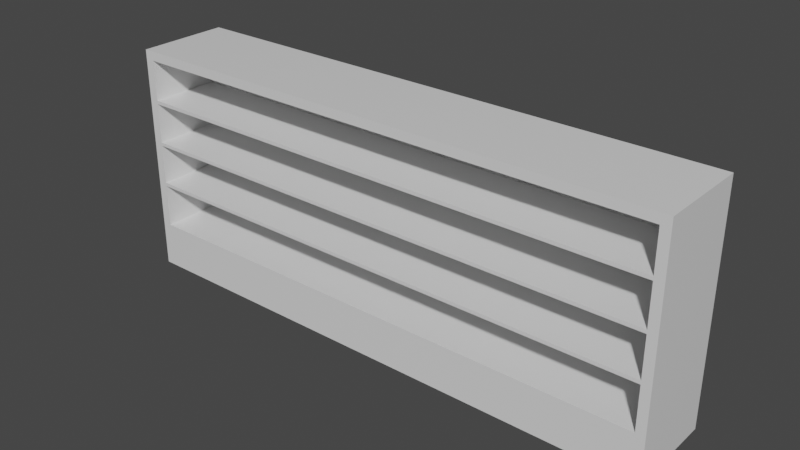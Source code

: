 # Source: fridge.blend  (saved by Blender 3.6.13; exported with 4.5.12 LTS)
import bpy
from mathutils import Matrix  # noqa: F401  (used for matrix-valued properties, if any)

bpy.ops.wm.read_factory_settings(use_empty=True)
scene = bpy.context.scene
scene.name = 'Scene'

# ---- collections
col_collection = bpy.data.collections.new('Collection'); scene.collection.children.link(col_collection)

# ---- materials (node trees are filled in below, after node groups)
mat_material = bpy.data.materials.new('Material')
mat_material.alpha_threshold = 0.0
mat_material.use_transparent_shadow = False
mat_material.roughness = 0.5
mat_material.line_color = (0.0, 0.0, 0.0, 1.0)

# ---- material node trees
mat_material.use_nodes = True; mat_material.node_tree.nodes.clear()
_N = mat_material.node_tree.nodes; _L = mat_material.node_tree.links
n0 = _N.new('ShaderNodeOutputMaterial'); n0.name = 'Material Output'; n0.location = (300, 300)
n1 = _N.new('ShaderNodeBsdfPrincipled'); n1.name = 'Principled BSDF'; n1.location = (10, 300)
n1.distribution = 'GGX'
n1.subsurface_method = 'RANDOM_WALK_SKIN'
n1.inputs[2].default_value = 0.333
n1.inputs[3].default_value = 1.45
n1.inputs[27].default_value = (0.0, 0.0, 0.0, 1.0)
n1.inputs[28].default_value = 1.0
_L.new(n1.outputs[0], n0.inputs[0])
n0.is_active_output = True

# ---- world
world_world = bpy.data.worlds.new('World'); scene.world = world_world
world_world.use_nodes = True; world_world.node_tree.nodes.clear()
_N = world_world.node_tree.nodes; _L = world_world.node_tree.links
n0 = _N.new('ShaderNodeOutputWorld'); n0.name = 'World Output'; n0.location = (300, 300)
n1 = _N.new('ShaderNodeBackground'); n1.name = 'Background'; n1.location = (10, 300)
n1.inputs[0].default_value = (0.05088, 0.05088, 0.05088, 1.0)
_L.new(n1.outputs[0], n0.inputs[0])
n0.is_active_output = True
world_world.color = (0.05088, 0.05088, 0.05088)
world_world.use_sun_shadow = False
world_world.sun_shadow_jitter_overblur = 0.0

# ---- meshes
me_cube = bpy.data.meshes.new('Cube')
me_cube.from_pydata([(3.0, 0.5, 0.5), (3.0, 0.5, 0.0), (3.0, -0.5, 0.5), (3.0, -0.5, 0.0), (0.0, 0.5, 0.5), (0.0, 0.5, 0.0), (0.0, -0.5, 0.5), (0.0, -0.5, 0.0), (3.0, -0.5, 2.5), (0.0, -0.5, 2.5), (3.0, 0.5, 2.5), (0.0, 0.5, 2.5), (0.0, 0.25, 0.0), (3.0, 0.25, 0.5), (0.0, 0.25, 0.5), (3.0, 0.25, 0.0), (3.0, 0.25, 2.5), (0.0, 0.25, 2.5), (3.0, -0.5, 2.4), (0.0, -0.5, 2.4), (3.0, 0.25, 2.4), (0.0, 0.25, 2.4), (2.9, 0.5, 0.0), (2.9, -0.5, 0.5), (2.9, -0.5, 0.0), (2.9, 0.5, 0.5), (2.9, -0.5, 2.5), (2.9, 0.5, 2.5), (2.9, 0.25, 0.5), (2.9, -0.5, 2.4), (2.9, 0.25, 2.5), (2.9, 0.25, 0.0), (2.9, 0.25, 2.4), (0.0, 0.5, 2.4), (3.0, 0.5, 2.4), (0.0, 0.5, 1.925), (2.9, 0.5, 2.4), (0.0, 0.5, 1.45), (0.0, 0.5, 0.975), (0.0, 0.25, 0.975), (0.0, 0.25, 1.45), (0.0, 0.25, 1.925), (2.9, 0.25, 1.925), (2.9, 0.25, 1.45), (2.9, 0.25, 0.975), (3.0, -0.5, 0.975), (3.0, -0.5, 1.45), (3.0, -0.5, 1.925), (2.9, -0.5, 1.925), (2.9, -0.5, 1.45), (2.9, -0.5, 0.975), (3.0, 0.5, 0.975), (3.0, 0.5, 1.45), (3.0, 0.5, 1.925), (3.0, 0.25, 0.975), (3.0, 0.25, 1.45), (3.0, 0.25, 1.925), (2.9, 0.5, 0.975), (2.9, 0.5, 1.45), (2.9, 0.5, 1.925), (0.0, 0.5, 1.013), (0.0, 0.25, 1.013), (2.9, 0.25, 1.013), (3.0, -0.5, 1.013), (2.9, -0.5, 1.013), (3.0, 0.5, 1.013), (3.0, 0.25, 1.013), (2.9, 0.5, 1.013), (0.0, 0.5, 1.487), (0.0, 0.25, 1.487), (2.9, 0.25, 1.487), (3.0, -0.5, 1.487), (2.9, -0.5, 1.487), (3.0, 0.5, 1.487), (3.0, 0.25, 1.487), (2.9, 0.5, 1.487), (0.0, 0.5, 1.963), (0.0, 0.25, 1.963), (3.0, -0.5, 1.963), (3.0, 0.5, 1.963), (3.0, 0.25, 1.963), (2.9, 0.5, 1.963), (2.9, 0.25, 1.963), (2.9, -0.5, 1.963), (0.0, -0.5, 0.975), (0.0, -0.5, 1.013), (0.0, -0.5, 1.45), (0.0, -0.5, 1.487), (0.0, -0.5, 1.925), (0.0, -0.5, 1.963)], [], [(8, 16, 20, 18), (24, 23, 6, 7), (31, 15, 3, 24), (15, 13, 2, 3), (22, 25, 0, 1), (16, 8, 26, 30), (78, 80, 20, 18), (36, 33, 11, 27), (23, 28, 14, 6), (32, 21, 19, 29), (27, 11, 17, 30), (1, 0, 13, 15), (22, 1, 15, 31), (9, 26, 29, 19), (26, 8, 18, 29), (30, 26, 9, 17), (5, 22, 31, 12), (82, 32, 21, 77), (10, 27, 30, 16), (34, 36, 27, 10), (5, 4, 25, 22), (12, 31, 24, 7), (3, 2, 23, 24), (80, 79, 34, 20), (82, 83, 29, 32), (83, 78, 18, 29), (79, 81, 36, 34), (81, 76, 33, 36), (10, 16, 20, 34), (25, 4, 38, 57), (67, 60, 37, 58), (75, 68, 35, 59), (0, 25, 57, 51), (65, 67, 58, 52), (73, 75, 59, 53), (23, 2, 45, 50), (64, 63, 46, 49), (72, 71, 47, 48), (28, 23, 50, 44), (62, 64, 49, 43), (70, 72, 48, 42), (13, 0, 51, 54), (66, 65, 52, 55), (74, 73, 53, 56), (28, 44, 39, 14), (62, 43, 40, 61), (70, 42, 41, 69), (2, 13, 54, 45), (63, 66, 55, 46), (71, 74, 56, 47), (45, 54, 66, 63), (54, 51, 65, 66), (44, 50, 64, 62), (50, 45, 63, 64), (51, 57, 67, 65), (57, 38, 60, 67), (46, 55, 74, 71), (55, 52, 73, 74), (43, 49, 72, 70), (49, 46, 71, 72), (52, 58, 75, 73), (58, 37, 68, 75), (59, 35, 76, 81), (53, 59, 81, 79), (48, 47, 78, 83), (42, 48, 83, 82), (56, 53, 79, 80), (47, 56, 80, 78), (62, 64, 85, 61), (84, 50, 44, 39), (85, 64, 50, 84), (70, 72, 87, 69), (86, 49, 43, 40), (87, 72, 49, 86), (48, 88, 89, 83), (83, 89, 77, 82), (88, 48, 42, 41)])
_uv = me_cube.uv_layers.new(name='UVMap')
_uv.uv.foreach_set('vector', [0.0, 0.0, 0.0, 0.0, 0.0, 0.0, 0.0, 0.0, 0.375, 0.875, 0.625, 0.875, 0.625, 1.0, 0.375, 1.0, 0.25, 0.625, 0.375, 0.625, 0.375, 0.75, 0.25, 0.75, 0.375, 0.625, 0.625, 0.625, 0.625, 0.75, 0.375, 0.75, 0.375, 0.375, 0.625, 0.375, 0.625, 0.5, 0.375, 0.5, 0.0, 0.0, 0.0, 0.0, 0.0, 0.0, 0.0, 0.0, 0.07812, 0.09375, 0.07812, 0.07812, 0.0, 0.0, 0.0, 0.0, 0.625, 0.375, 0.625, 0.25, 0.625, 0.25, 0.625, 0.375, 0.0, 0.0, 0.0, 0.0, 0.0, 0.0, 0.0, 0.0, 0.75, 0.625, 0.875, 0.625, 0.875, 0.75, 0.75, 0.75, 0.75, 0.5, 0.875, 0.5, 0.875, 0.625, 0.75, 0.625, 0.375, 0.5, 0.625, 0.5, 0.625, 0.625, 0.375, 0.625, 0.25, 0.5, 0.375, 0.5, 0.375, 0.625, 0.25, 0.625, 0.0, 0.0, 0.0, 0.0, 0.0, 0.0, 0.0, 0.0, 0.0, 0.0, 0.0, 0.0, 0.0, 0.0, 0.0, 0.0, 0.0, 0.0, 0.0, 0.0, 0.0, 0.0, 0.0, 0.0, 0.125, 0.5, 0.25, 0.5, 0.25, 0.625, 0.125, 0.625, 0.6562, 0.5469, 0.75, 0.625, 0.875, 0.625, 0.7656, 0.5469, 0.625, 0.5, 0.75, 0.5, 0.75, 0.625, 0.625, 0.625, 0.625, 0.5, 0.625, 0.375, 0.625, 0.375, 0.625, 0.5, 0.375, 0.25, 0.625, 0.25, 0.625, 0.375, 0.375, 0.375, 0.125, 0.625, 0.25, 0.625, 0.25, 0.75, 0.125, 0.75, 0.375, 0.75, 0.625, 0.75, 0.625, 0.875, 0.375, 0.875, 0.07812, 0.07812, 0.625, 0.5, 0.625, 0.5, 0.0, 0.0, 0.6562, 0.5469, 0.6562, 0.6562, 0.75, 0.75, 0.75, 0.625, 0.6562, 0.6562, 0.07812, 0.09375, 0.0, 0.0, 0.75, 0.75, 0.625, 0.5, 0.625, 0.375, 0.625, 0.375, 0.625, 0.5, 0.625, 0.375, 0.625, 0.25, 0.625, 0.25, 0.625, 0.375, 0.625, 0.5, 0.625, 0.625, 0.0, 0.0, 0.625, 0.5, 0.625, 0.375, 0.625, 0.25, 0.625, 0.25, 0.625, 0.375, 0.625, 0.375, 0.625, 0.25, 0.625, 0.25, 0.625, 0.375, 0.625, 0.375, 0.625, 0.25, 0.625, 0.25, 0.625, 0.375, 0.625, 0.5, 0.625, 0.375, 0.625, 0.375, 0.625, 0.5, 0.625, 0.5, 0.625, 0.375, 0.625, 0.375, 0.625, 0.5, 0.625, 0.5, 0.625, 0.375, 0.625, 0.375, 0.625, 0.5, 0.0, 0.0, 0.625, 0.75, 0.4688, 0.5625, 0.1875, 0.1875, 0.2812, 0.2812, 0.3906, 0.4688, 0.3125, 0.375, 0.375, 0.375, 0.4688, 0.4688, 0.2344, 0.2812, 0.1562, 0.1875, 0.5625, 0.5625, 0.0, 0.0, 0.0, 0.0, 0.1875, 0.1875, 0.1875, 0.1562, 0.2812, 0.2344, 0.2812, 0.2812, 0.375, 0.375, 0.375, 0.3125, 0.4688, 0.3906, 0.4688, 0.4688, 0.5625, 0.5625, 0.5625, 0.4688, 0.625, 0.625, 0.625, 0.5, 0.625, 0.5, 0.4688, 0.4688, 0.3906, 0.3906, 0.625, 0.5, 0.625, 0.5, 0.3125, 0.3125, 0.2344, 0.2344, 0.625, 0.5, 0.625, 0.5, 0.1562, 0.1562, 0.0, 0.0, 0.1875, 0.1562, 0.2188, 0.1562, 0.0, 0.0, 0.2812, 0.2344, 0.375, 0.3125, 0.4375, 0.3125, 0.3281, 0.2344, 0.4688, 0.3906, 0.5625, 0.4688, 0.6562, 0.4688, 0.5469, 0.3906, 0.625, 0.75, 0.625, 0.625, 0.4688, 0.4688, 0.4688, 0.5625, 0.3906, 0.4688, 0.3906, 0.3906, 0.3125, 0.3125, 0.3125, 0.375, 0.2344, 0.2812, 0.2344, 0.2344, 0.1562, 0.1562, 0.1562, 0.1875, 0.4688, 0.5625, 0.4688, 0.4688, 0.3906, 0.3906, 0.3906, 0.4688, 0.4688, 0.4688, 0.625, 0.5, 0.625, 0.5, 0.3906, 0.3906, 0.1875, 0.1562, 0.1875, 0.1875, 0.2812, 0.2812, 0.2812, 0.2344, 0.1875, 0.1875, 0.4688, 0.5625, 0.3906, 0.4688, 0.2812, 0.2812, 0.625, 0.5, 0.625, 0.375, 0.625, 0.375, 0.625, 0.5, 0.625, 0.375, 0.625, 0.25, 0.625, 0.25, 0.625, 0.375, 0.3125, 0.375, 0.3125, 0.3125, 0.2344, 0.2344, 0.2344, 0.2812, 0.3125, 0.3125, 0.625, 0.5, 0.625, 0.5, 0.2344, 0.2344, 0.375, 0.3125, 0.375, 0.375, 0.4688, 0.4688, 0.4688, 0.3906, 0.375, 0.375, 0.3125, 0.375, 0.2344, 0.2812, 0.4688, 0.4688, 0.625, 0.5, 0.625, 0.375, 0.625, 0.375, 0.625, 0.5, 0.625, 0.375, 0.625, 0.25, 0.625, 0.25, 0.625, 0.375, 0.625, 0.375, 0.625, 0.25, 0.625, 0.25, 0.625, 0.375, 0.625, 0.5, 0.625, 0.375, 0.625, 0.375, 0.625, 0.5, 0.5625, 0.5625, 0.1562, 0.1875, 0.07812, 0.09375, 0.6562, 0.6562, 0.5625, 0.4688, 0.5625, 0.5625, 0.6562, 0.6562, 0.6562, 0.5469, 0.1562, 0.1562, 0.625, 0.5, 0.625, 0.5, 0.07812, 0.07812, 0.1562, 0.1875, 0.1562, 0.1562, 0.07812, 0.07812, 0.07812, 0.09375, 0.0, 0.0, 0.0, 0.0, 0.0, 0.0, 0.0, 0.0, 0.0, 0.0, 0.0, 0.0, 0.0, 0.0, 0.0, 0.0, 0.0, 0.0, 0.0, 0.0, 0.0, 0.0, 0.0, 0.0, 0.0, 0.0, 0.0, 0.0, 0.0, 0.0, 0.0, 0.0, 0.0, 0.0, 0.0, 0.0, 0.0, 0.0, 0.0, 0.0, 0.0, 0.0, 0.0, 0.0, 0.0, 0.0, 0.0, 0.0, 0.5625, 0.5625, 0.6562, 0.4688, 0.7656, 0.5469, 0.6562, 0.6562, 0.0, 0.0, 0.0, 0.0, 0.0, 0.0, 0.0, 0.0, 0.0, 0.0, 0.0, 0.0, 0.0, 0.0, 0.0, 0.0])
me_cube.materials.append(mat_material)
me_cube.use_mirror_vertex_groups = False
me_cube.update()

# ---- objects
ob_cube = bpy.data.objects.new('Cube', me_cube)

# ---- transforms, parenting, visibility, modifiers, constraints
ob_cube.location = (0.0, 0.0, 0.0)
ob_cube.lock_rotations_4d = False
ob_cube.empty_display_type = 'ARROWS'
ob_cube.lineart.crease_threshold = 0.0
_m = ob_cube.modifiers.new('Mirror', 'MIRROR')

# ---- collection membership
col_collection.objects.link(ob_cube)

# ---- scene / render settings (as saved in the file)
scene.frame_start = 1; scene.frame_end = 250; scene.frame_set(1)
scene.render.engine = 'BLENDER_EEVEE_NEXT'
scene.cycles.sampling_pattern = 'TABULATED_SOBOL'
scene.view_settings.view_transform = 'Filmic'
bpy.context.view_layer.update()

# ---- added for rendering (the .blend has no active camera and no usable light): camera, sun
cam_auto = bpy.data.cameras.new('AutoCamera')
cam_auto.lens = 50.0
cam_auto.sensor_width = 36.0
cam_auto.clip_end = 1000.0
ob_auto_camera = bpy.data.objects.new('AutoCamera', cam_auto)
scene.collection.objects.link(ob_auto_camera)
ob_auto_camera.location = (6.08471, -7.30166, 6.11777)
ob_auto_camera.rotation_euler = (1.09748, -7.21219e-08, 0.694738)
scene.camera = ob_auto_camera
light_auto_sun = bpy.data.lights.new('AutoSun', 'SUN')
light_auto_sun.energy = 3.0
light_auto_sun.angle = 0.0523599
ob_auto_sun = bpy.data.objects.new('AutoSun', light_auto_sun)
scene.collection.objects.link(ob_auto_sun)
ob_auto_sun.rotation_euler = (0.872665, 0.174533, 0.523599)
bpy.context.view_layer.update()

